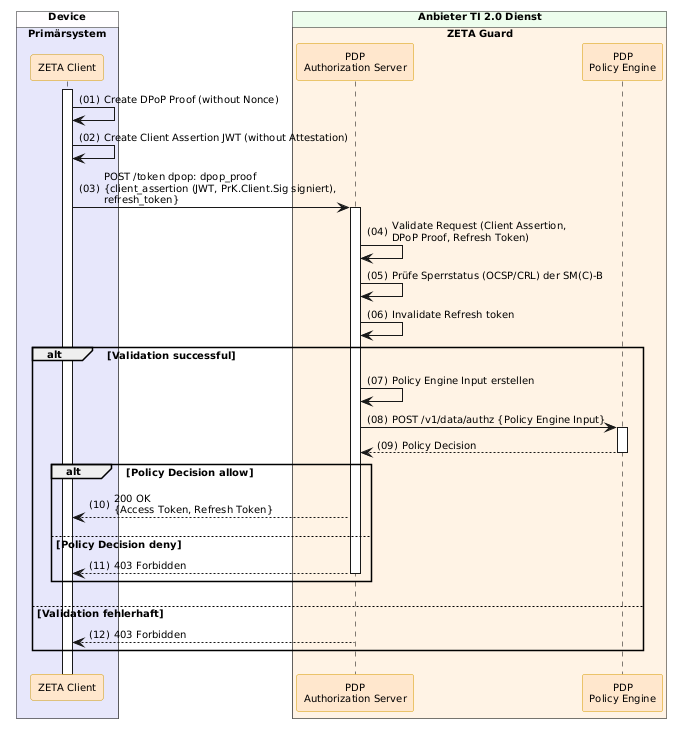

The diagram above was rendered by PlantUML. Its source (embedded in the PNG):
@startuml "token-exchange-with-refresh-token"
autonumber "(00)"
skinparam defaultFontSize 10
skinparam defaultFontName Helvetica
skinparam DefaultMonospacedFontName Courier
skinparam lengthAdjust none
skinparam sequenceReferenceBackgroundColor White
skinparam SequenceReferenceFontSize 12
skinparam sequenceMessageAlign left
hide stereotype

' Box colors
!define ZETA_GUARD_COLOR #FFF3E5
!define LEI_COLOR #GhostWhite
!define LEI_COMPONENT_COLOR #E4E4F4
!define PRIMAERSYSTEM_COLOR #Lavender
!define PROVIDER_COLOR #EDFDEC
!define DEVICE_COLOR #fefcff

' Participant colors
<style>
sequenceDiagram {
  participant {
    .zeta {
      BackgroundColor #FFE6CC
      LineColor #D79B00
    }
    .provider {
      BackgroundColor #D5E8D4
      LineColor #82B366
    }
  }
  lifeline {
    BackgroundColor White
    LineColor Black
  }
}
</style>

' title Token Exchange with Refresh Token

!pragma teoz true

box "Device" DEVICE_COLOR
  box "Primärsystem" PRIMAERSYSTEM_COLOR
    participant Client as "ZETA Client" <<zeta>>
  end box
end box

box "Anbieter TI 2.0 Dienst" PROVIDER_COLOR
  box "ZETA Guard" ZETA_GUARD_COLOR
    participant AuthS as "PDP\nAuthorization Server" <<zeta>>
    participant OPA as "PDP\nPolicy Engine" <<zeta>>
  end box
end box

Client++

Client -> Client : Create DPoP Proof (without Nonce)
Client -> Client : Create Client Assertion JWT (without Attestation)
Client -> AuthS++: POST /token dpop: dpop_proof\n{client_assertion (JWT, PrK.Client.Sig signiert),\nrefresh_token}
AuthS -> AuthS : Validate Request (Client Assertion,\nDPoP Proof, Refresh Token)
AuthS -> AuthS : Prüfe Sperrstatus (OCSP/CRL) der SM(C)-B
AuthS -> AuthS: Invalidate Refresh token
alt Validation successful
  AuthS -> AuthS: Policy Engine Input erstellen
  AuthS -> OPA++: POST /v1/data/authz {Policy Engine Input}
  OPA --> AuthS--: Policy Decision
  alt Policy Decision allow
    AuthS --> Client: 200 OK\n{Access Token, Refresh Token}
  else Policy Decision deny
    AuthS --> Client--: 403 Forbidden
  end alt
else Validation fehlerhaft
  AuthS --> Client: 403 Forbidden
end alt

@enduml